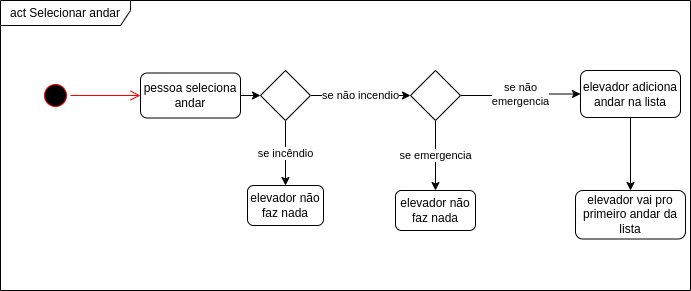

The diagram above was exported from draw.io. Its source (the exported page's mxGraphModel, read from the mxfile embedded in the PNG):
<mxGraphModel dx="838" dy="476" grid="1" gridSize="10" guides="1" tooltips="1" connect="1" arrows="1" fold="1" page="1" pageScale="1" pageWidth="827" pageHeight="1169" math="0" shadow="0">
  <root>
    <mxCell id="0" />
    <mxCell id="1" parent="0" />
    <mxCell id="DCMrxRFLuykwdkVuQspa-57" value="act Selecionar andar" style="shape=umlFrame;whiteSpace=wrap;html=1;pointerEvents=0;width=130;height=25;" vertex="1" parent="1">
      <mxGeometry x="40" y="40" width="690" height="290" as="geometry" />
    </mxCell>
    <mxCell id="DCMrxRFLuykwdkVuQspa-58" value="" style="ellipse;html=1;shape=startState;fillColor=#000000;strokeColor=#ff0000;" vertex="1" parent="1">
      <mxGeometry x="80" y="120" width="30" height="30" as="geometry" />
    </mxCell>
    <mxCell id="DCMrxRFLuykwdkVuQspa-59" value="" style="edgeStyle=orthogonalEdgeStyle;html=1;verticalAlign=bottom;endArrow=open;endSize=8;strokeColor=#ff0000;rounded=0;" edge="1" source="DCMrxRFLuykwdkVuQspa-58" parent="1" target="DCMrxRFLuykwdkVuQspa-60">
      <mxGeometry relative="1" as="geometry">
        <mxPoint x="95" y="170" as="targetPoint" />
      </mxGeometry>
    </mxCell>
    <mxCell id="DCMrxRFLuykwdkVuQspa-63" style="edgeStyle=orthogonalEdgeStyle;rounded=0;orthogonalLoop=1;jettySize=auto;html=1;exitX=1;exitY=0.5;exitDx=0;exitDy=0;entryX=0;entryY=0.5;entryDx=0;entryDy=0;" edge="1" parent="1" source="DCMrxRFLuykwdkVuQspa-60" target="DCMrxRFLuykwdkVuQspa-66">
      <mxGeometry relative="1" as="geometry">
        <mxPoint x="320" y="135" as="targetPoint" />
      </mxGeometry>
    </mxCell>
    <mxCell id="DCMrxRFLuykwdkVuQspa-60" value="pessoa seleciona andar" style="rounded=1;whiteSpace=wrap;html=1;" vertex="1" parent="1">
      <mxGeometry x="180" y="112.5" width="100" height="45" as="geometry" />
    </mxCell>
    <mxCell id="DCMrxRFLuykwdkVuQspa-65" style="edgeStyle=orthogonalEdgeStyle;rounded=0;orthogonalLoop=1;jettySize=auto;html=1;exitX=0.5;exitY=1;exitDx=0;exitDy=0;entryX=0.5;entryY=0;entryDx=0;entryDy=0;" edge="1" parent="1" source="DCMrxRFLuykwdkVuQspa-62" target="DCMrxRFLuykwdkVuQspa-64">
      <mxGeometry relative="1" as="geometry" />
    </mxCell>
    <mxCell id="DCMrxRFLuykwdkVuQspa-62" value="elevador adiciona andar na lista" style="rounded=1;whiteSpace=wrap;html=1;" vertex="1" parent="1">
      <mxGeometry x="620" y="110" width="100" height="47" as="geometry" />
    </mxCell>
    <mxCell id="DCMrxRFLuykwdkVuQspa-64" value="elevador vai pro primeiro andar da lista" style="rounded=1;whiteSpace=wrap;html=1;" vertex="1" parent="1">
      <mxGeometry x="615" y="230" width="110" height="48.5" as="geometry" />
    </mxCell>
    <mxCell id="DCMrxRFLuykwdkVuQspa-69" value="se incêndio" style="edgeStyle=orthogonalEdgeStyle;rounded=0;orthogonalLoop=1;jettySize=auto;html=1;exitX=0.5;exitY=1;exitDx=0;exitDy=0;entryX=0.5;entryY=0;entryDx=0;entryDy=0;" edge="1" parent="1" source="DCMrxRFLuykwdkVuQspa-66" target="DCMrxRFLuykwdkVuQspa-68">
      <mxGeometry relative="1" as="geometry" />
    </mxCell>
    <mxCell id="DCMrxRFLuykwdkVuQspa-71" value="se não incendio" style="edgeStyle=orthogonalEdgeStyle;rounded=0;orthogonalLoop=1;jettySize=auto;html=1;exitX=1;exitY=0.5;exitDx=0;exitDy=0;entryX=0;entryY=0.5;entryDx=0;entryDy=0;" edge="1" parent="1" source="DCMrxRFLuykwdkVuQspa-66" target="DCMrxRFLuykwdkVuQspa-70">
      <mxGeometry relative="1" as="geometry" />
    </mxCell>
    <mxCell id="DCMrxRFLuykwdkVuQspa-66" value="" style="rhombus;whiteSpace=wrap;html=1;" vertex="1" parent="1">
      <mxGeometry x="300" y="110" width="50" height="50" as="geometry" />
    </mxCell>
    <mxCell id="DCMrxRFLuykwdkVuQspa-68" value="elevador não faz nada" style="rounded=1;whiteSpace=wrap;html=1;" vertex="1" parent="1">
      <mxGeometry x="287" y="225" width="76" height="40" as="geometry" />
    </mxCell>
    <mxCell id="DCMrxRFLuykwdkVuQspa-73" value="se emergencia" style="edgeStyle=orthogonalEdgeStyle;rounded=0;orthogonalLoop=1;jettySize=auto;html=1;exitX=0.5;exitY=1;exitDx=0;exitDy=0;entryX=0.5;entryY=0;entryDx=0;entryDy=0;" edge="1" parent="1" source="DCMrxRFLuykwdkVuQspa-70" target="DCMrxRFLuykwdkVuQspa-72">
      <mxGeometry relative="1" as="geometry" />
    </mxCell>
    <mxCell id="DCMrxRFLuykwdkVuQspa-74" value="se não&lt;div&gt;emergencia&lt;/div&gt;" style="edgeStyle=orthogonalEdgeStyle;rounded=0;orthogonalLoop=1;jettySize=auto;html=1;exitX=1;exitY=0.5;exitDx=0;exitDy=0;entryX=0;entryY=0.5;entryDx=0;entryDy=0;" edge="1" parent="1" source="DCMrxRFLuykwdkVuQspa-70" target="DCMrxRFLuykwdkVuQspa-62">
      <mxGeometry relative="1" as="geometry" />
    </mxCell>
    <mxCell id="DCMrxRFLuykwdkVuQspa-70" value="" style="rhombus;whiteSpace=wrap;html=1;" vertex="1" parent="1">
      <mxGeometry x="450" y="110" width="50" height="50" as="geometry" />
    </mxCell>
    <mxCell id="DCMrxRFLuykwdkVuQspa-72" value="elevador não faz nada" style="rounded=1;whiteSpace=wrap;html=1;" vertex="1" parent="1">
      <mxGeometry x="435" y="230" width="80" height="40" as="geometry" />
    </mxCell>
  </root>
</mxGraphModel>